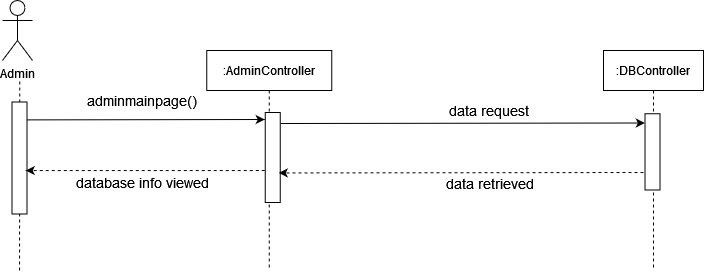

The diagram above was exported from draw.io. Its source (the exported page's mxGraphModel, read from the mxfile embedded in the PNG):
<mxGraphModel dx="203" dy="-522" grid="1" gridSize="10" guides="1" tooltips="1" connect="1" arrows="1" fold="1" page="1" pageScale="1" pageWidth="850" pageHeight="1100" math="0" shadow="0">
  <root>
    <mxCell id="0" />
    <mxCell id="1" parent="0" />
    <mxCell id="EAmjD3DJ7Za0Ix-QMJ8d-92" value="Admin" style="shape=umlActor;verticalLabelPosition=bottom;verticalAlign=top;html=1;outlineConnect=0;" vertex="1" parent="1">
      <mxGeometry x="1569" y="2000" width="30" height="60" as="geometry" />
    </mxCell>
    <mxCell id="EAmjD3DJ7Za0Ix-QMJ8d-93" value="" style="endArrow=none;dashed=1;html=1;startArrow=none;" edge="1" parent="1">
      <mxGeometry width="50" height="50" relative="1" as="geometry">
        <mxPoint x="1586" y="2270" as="sourcePoint" />
        <mxPoint x="1586.25" y="2080" as="targetPoint" />
      </mxGeometry>
    </mxCell>
    <mxCell id="EAmjD3DJ7Za0Ix-QMJ8d-94" value=":AdminController" style="shape=umlLifeline;perimeter=lifelinePerimeter;container=1;collapsible=0;recursiveResize=0;rounded=0;shadow=0;strokeWidth=1;" vertex="1" parent="1">
      <mxGeometry x="1773.25" y="2050" width="125" height="220" as="geometry" />
    </mxCell>
    <mxCell id="EAmjD3DJ7Za0Ix-QMJ8d-95" value="" style="rounded=0;whiteSpace=wrap;html=1;rotation=90;" vertex="1" parent="EAmjD3DJ7Za0Ix-QMJ8d-94">
      <mxGeometry x="21" y="99.5" width="90" height="15" as="geometry" />
    </mxCell>
    <mxCell id="EAmjD3DJ7Za0Ix-QMJ8d-96" value="" style="rounded=0;whiteSpace=wrap;html=1;rotation=90;" vertex="1" parent="1">
      <mxGeometry x="1530" y="2150" width="112" height="15" as="geometry" />
    </mxCell>
    <mxCell id="EAmjD3DJ7Za0Ix-QMJ8d-97" value="&lt;div&gt;&lt;font style=&quot;font-size: 14px&quot;&gt;adminmainpage()&lt;/font&gt;&lt;/div&gt;" style="text;html=1;strokeColor=none;fillColor=none;align=center;verticalAlign=middle;whiteSpace=wrap;rounded=0;" vertex="1" parent="1">
      <mxGeometry x="1689" y="2090" width="40" height="20" as="geometry" />
    </mxCell>
    <mxCell id="EAmjD3DJ7Za0Ix-QMJ8d-98" value="&lt;font style=&quot;font-size: 14px&quot;&gt;database info viewed&lt;/font&gt;" style="text;html=1;strokeColor=none;fillColor=none;align=center;verticalAlign=middle;whiteSpace=wrap;rounded=0;" vertex="1" parent="1">
      <mxGeometry x="1624" y="2171.75" width="170" height="20" as="geometry" />
    </mxCell>
    <mxCell id="EAmjD3DJ7Za0Ix-QMJ8d-99" value="" style="endArrow=classic;html=1;exitX=0.155;exitY=0.283;exitDx=0;exitDy=0;exitPerimeter=0;" edge="1" parent="1">
      <mxGeometry width="50" height="50" relative="1" as="geometry">
        <mxPoint x="1593.2549999999999" y="2119.3925" as="sourcePoint" />
        <mxPoint x="1831.25" y="2119" as="targetPoint" />
      </mxGeometry>
    </mxCell>
    <mxCell id="EAmjD3DJ7Za0Ix-QMJ8d-100" value="" style="endArrow=classic;html=1;dashed=1;entryX=0.447;entryY=0.283;entryDx=0;entryDy=0;entryPerimeter=0;" edge="1" parent="1">
      <mxGeometry width="50" height="50" relative="1" as="geometry">
        <mxPoint x="1831.25" y="2170" as="sourcePoint" />
        <mxPoint x="1592.2549999999997" y="2170.0545" as="targetPoint" />
      </mxGeometry>
    </mxCell>
    <mxCell id="EAmjD3DJ7Za0Ix-QMJ8d-101" value="" style="endArrow=classic;html=1;rounded=0;exitX=0.1;exitY=-0.017;exitDx=0;exitDy=0;exitPerimeter=0;entryX=0.095;entryY=1.145;entryDx=0;entryDy=0;entryPerimeter=0;" edge="1" parent="1">
      <mxGeometry width="50" height="50" relative="1" as="geometry">
        <mxPoint x="1847.005" y="2123" as="sourcePoint" />
        <mxPoint x="2211.3300000000004" y="2122.49875" as="targetPoint" />
      </mxGeometry>
    </mxCell>
    <mxCell id="EAmjD3DJ7Za0Ix-QMJ8d-102" value="" style="endArrow=classic;html=1;dashed=1;entryX=0.447;entryY=0.283;entryDx=0;entryDy=0;entryPerimeter=0;" edge="1" parent="1">
      <mxGeometry width="50" height="50" relative="1" as="geometry">
        <mxPoint x="2210" y="2172" as="sourcePoint" />
        <mxPoint x="1845.2649999999999" y="2172.4145" as="targetPoint" />
      </mxGeometry>
    </mxCell>
    <mxCell id="EAmjD3DJ7Za0Ix-QMJ8d-103" value="&lt;div&gt;&lt;font style=&quot;font-size: 14px&quot;&gt;data request&lt;/font&gt;&lt;/div&gt;" style="text;html=1;strokeColor=none;fillColor=none;align=center;verticalAlign=middle;whiteSpace=wrap;rounded=0;" vertex="1" parent="1">
      <mxGeometry x="1980.25" y="2100" width="150.5" height="20" as="geometry" />
    </mxCell>
    <mxCell id="EAmjD3DJ7Za0Ix-QMJ8d-104" value="&lt;div&gt;&lt;font style=&quot;font-size: 14px&quot;&gt;data retrieved&lt;br&gt;&lt;/font&gt;&lt;/div&gt;" style="text;html=1;strokeColor=none;fillColor=none;align=center;verticalAlign=middle;whiteSpace=wrap;rounded=0;" vertex="1" parent="1">
      <mxGeometry x="1990" y="2173" width="134.75" height="20" as="geometry" />
    </mxCell>
    <mxCell id="EAmjD3DJ7Za0Ix-QMJ8d-105" value=":DBController" style="shape=umlLifeline;perimeter=lifelinePerimeter;container=1;collapsible=0;recursiveResize=0;rounded=0;shadow=0;strokeWidth=1;" vertex="1" parent="1">
      <mxGeometry x="2170" y="2050" width="100" height="220" as="geometry" />
    </mxCell>
    <mxCell id="EAmjD3DJ7Za0Ix-QMJ8d-106" value="" style="rounded=0;whiteSpace=wrap;html=1;rotation=90;" vertex="1" parent="EAmjD3DJ7Za0Ix-QMJ8d-105">
      <mxGeometry x="10.88" y="93.88" width="76.25" height="15" as="geometry" />
    </mxCell>
  </root>
</mxGraphModel>